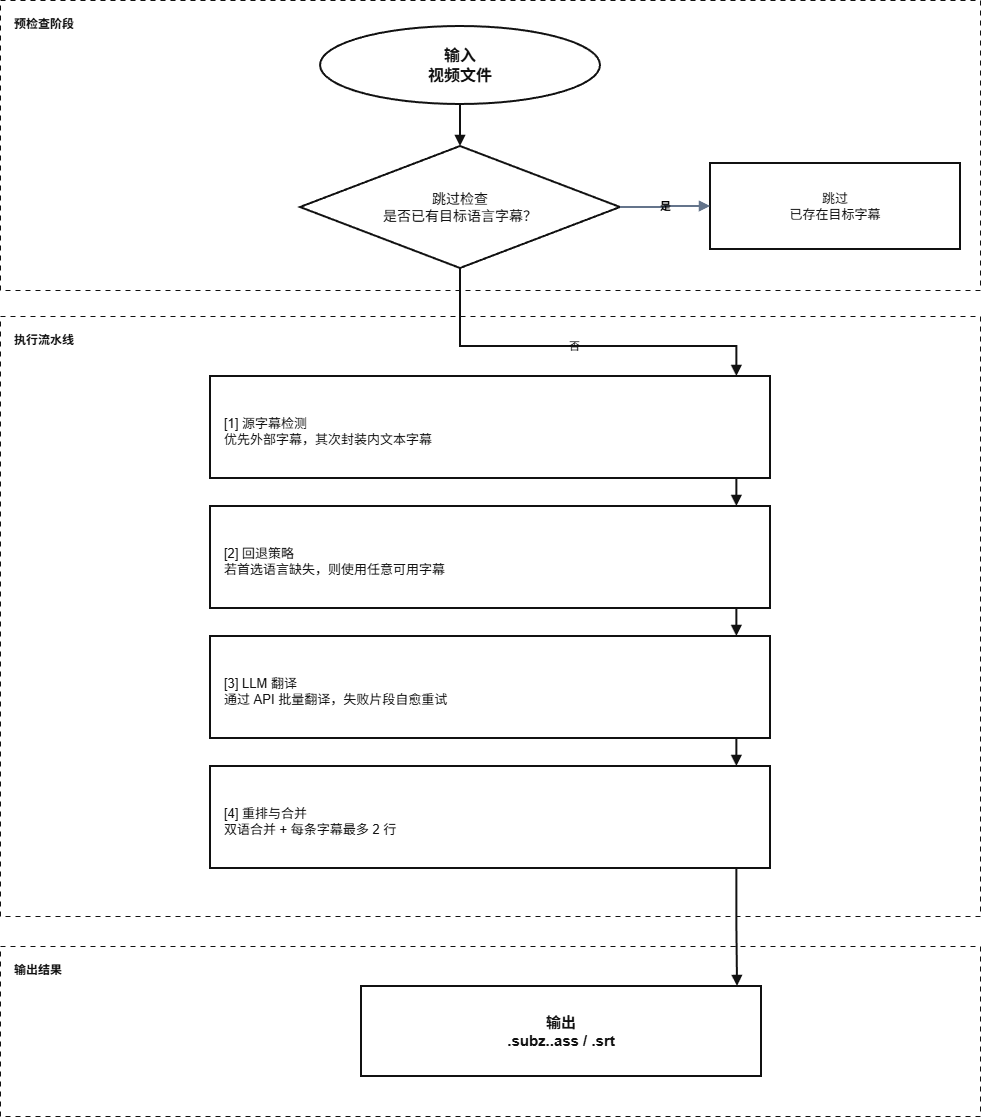

The diagram above was exported from draw.io. Its source (the exported page's mxGraphModel, read from the mxfile embedded in the PNG):
<mxGraphModel dx="2054" dy="1201" grid="1" gridSize="10" guides="1" tooltips="1" connect="1" arrows="1" fold="1" page="1" pageScale="1" pageWidth="1900" pageHeight="1300" math="0" shadow="0">
  <root>
    <mxCell id="0" />
    <mxCell id="1" parent="0" />
    <mxCell id="100" parent="1" style="rounded=0;whiteSpace=wrap;html=1;fillColor=#ffffff;strokeColor=#111111;strokeWidth=1;dashed=1;dashPattern=5 5;fontStyle=1;fontColor=#111111;align=left;verticalAlign=top;spacingTop=10;spacingLeft=12;" value="预检查阶段" vertex="1">
      <mxGeometry height="290" width="980" x="290" y="34" as="geometry" />
    </mxCell>
    <mxCell id="101" parent="1" style="rounded=0;whiteSpace=wrap;html=1;fillColor=#ffffff;strokeColor=#111111;strokeWidth=1;dashed=1;dashPattern=5 5;fontStyle=1;fontColor=#111111;align=left;verticalAlign=top;spacingTop=10;spacingLeft=12;" value="执行流水线" vertex="1">
      <mxGeometry height="600" width="980" x="290" y="350" as="geometry" />
    </mxCell>
    <mxCell id="102" parent="1" style="rounded=0;whiteSpace=wrap;html=1;fillColor=#ffffff;strokeColor=#111111;strokeWidth=1;dashed=1;dashPattern=5 5;fontStyle=1;fontColor=#111111;align=left;verticalAlign=top;spacingTop=10;spacingLeft=12;" value="输出结果" vertex="1">
      <mxGeometry height="170" width="980" x="290" y="980" as="geometry" />
    </mxCell>
    <mxCell id="2" parent="1" style="ellipse;whiteSpace=wrap;html=1;fillColor=#ffffff;strokeColor=#111111;strokeWidth=2;fontSize=16;fontStyle=1;fontColor=#111111;" value="输入&#10;视频文件" vertex="1">
      <mxGeometry height="78" width="280" x="610" y="60" as="geometry" />
    </mxCell>
    <mxCell id="3" parent="1" style="rhombus;whiteSpace=wrap;html=1;fillColor=#ffffff;strokeColor=#111111;strokeWidth=2;fontSize=14;fontColor=#111111;" value="跳过检查&#10;是否已有目标语言字幕？" vertex="1">
      <mxGeometry height="122" width="320" x="590" y="180" as="geometry" />
    </mxCell>
    <mxCell id="9" parent="1" style="rounded=0;whiteSpace=wrap;html=1;fillColor=#ffffff;strokeColor=#111111;strokeWidth=2;fontSize=13;fontColor=#111111;" value="跳过&#10;已存在目标字幕" vertex="1">
      <mxGeometry height="86" width="250" x="1000" y="197" as="geometry" />
    </mxCell>
    <mxCell id="4" parent="1" style="rounded=0;whiteSpace=wrap;html=1;fillColor=#ffffff;strokeColor=#111111;strokeWidth=2;fontSize=13;fontColor=#111111;align=left;spacingLeft=12;spacingTop=8;" value="[1] 源字幕检测&#10;优先外部字幕，其次封装内文本字幕" vertex="1">
      <mxGeometry height="102" width="560" x="500" y="410" as="geometry" />
    </mxCell>
    <mxCell id="5" parent="1" style="rounded=0;whiteSpace=wrap;html=1;fillColor=#ffffff;strokeColor=#111111;strokeWidth=2;fontSize=13;fontColor=#111111;align=left;spacingLeft=12;spacingTop=8;" value="[2] 回退策略&#10;若首选语言缺失，则使用任意可用字幕" vertex="1">
      <mxGeometry height="102" width="560" x="500" y="540" as="geometry" />
    </mxCell>
    <mxCell id="6" parent="1" style="rounded=0;whiteSpace=wrap;html=1;fillColor=#ffffff;strokeColor=#111111;strokeWidth=2;fontSize=13;fontColor=#111111;align=left;spacingLeft=12;spacingTop=8;" value="[3] LLM 翻译&#10;通过 API 批量翻译，失败片段自愈重试" vertex="1">
      <mxGeometry height="102" width="560" x="500" y="670" as="geometry" />
    </mxCell>
    <mxCell id="7" parent="1" style="rounded=0;whiteSpace=wrap;html=1;fillColor=#ffffff;strokeColor=#111111;strokeWidth=2;fontSize=13;fontColor=#111111;align=left;spacingLeft=12;spacingTop=8;" value="[4] 重排与合并&#10;双语合并 + 每条字幕最多 2 行" vertex="1">
      <mxGeometry height="102" width="560" x="500" y="800" as="geometry" />
    </mxCell>
    <mxCell id="8" parent="1" style="rounded=0;whiteSpace=wrap;html=1;fillColor=#ffffff;strokeColor=#111111;strokeWidth=2;fontSize=15;fontStyle=1;fontColor=#111111;" value="输出&#10;.subz.&lt;lang&gt;.ass / .srt" vertex="1">
      <mxGeometry height="90" width="400" x="651" y="1020" as="geometry" />
    </mxCell>
    <mxCell id="20" edge="1" parent="1" source="2" style="edgeStyle=orthogonalEdgeStyle;rounded=0;orthogonalLoop=1;jettySize=auto;html=1;endArrow=block;endFill=1;strokeWidth=2;strokeColor=#111111;labelBackgroundColor=none;exitX=0.5;exitY=1;exitPerimeter=1;entryX=0.5;entryY=0;entryPerimeter=1;" target="3">
      <mxGeometry relative="1" as="geometry" />
    </mxCell>
    <mxCell id="21" edge="1" parent="1" source="3" style="edgeStyle=orthogonalEdgeStyle;rounded=0;orthogonalLoop=1;jettySize=auto;html=1;endArrow=block;endFill=1;strokeWidth=2;strokeColor=#111111;labelBackgroundColor=none;entryX=0.94;entryY=0;entryPerimeter=1;exitX=0.5;exitY=1;exitDx=0;exitDy=0;" target="4" value="否">
      <mxGeometry relative="1" as="geometry">
        <Array as="points">
          <mxPoint x="750" y="302" />
          <mxPoint x="750" y="380" />
          <mxPoint x="1026" y="380" />
        </Array>
        <mxPoint x="750" y="320" as="sourcePoint" />
      </mxGeometry>
    </mxCell>
    <mxCell id="22" edge="1" parent="1" source="3" style="edgeStyle=orthogonalEdgeStyle;rounded=0;orthogonalLoop=1;jettySize=auto;html=1;endArrow=block;endFill=1;strokeWidth=2;strokeColor=#111111;labelBackgroundColor=none;strokeColor=#64748b;exitX=1;exitY=0.5;exitPerimeter=1;entryX=0;entryY=0.5;entryPerimeter=1;fontStyle=1;" target="9" value="是">
      <mxGeometry relative="1" as="geometry" />
    </mxCell>
    <mxCell id="23" edge="1" parent="1" source="4" style="edgeStyle=orthogonalEdgeStyle;rounded=0;orthogonalLoop=1;jettySize=auto;html=1;endArrow=block;endFill=1;strokeWidth=2;strokeColor=#111111;labelBackgroundColor=none;exitX=0.94;exitY=1;exitPerimeter=1;entryX=0.94;entryY=0;entryPerimeter=1;" target="5">
      <mxGeometry relative="1" as="geometry" />
    </mxCell>
    <mxCell id="24" edge="1" parent="1" source="5" style="edgeStyle=orthogonalEdgeStyle;rounded=0;orthogonalLoop=1;jettySize=auto;html=1;endArrow=block;endFill=1;strokeWidth=2;strokeColor=#111111;labelBackgroundColor=none;exitX=0.94;exitY=1;exitPerimeter=1;entryX=0.94;entryY=0;entryPerimeter=1;" target="6">
      <mxGeometry relative="1" as="geometry" />
    </mxCell>
    <mxCell id="25" edge="1" parent="1" source="6" style="edgeStyle=orthogonalEdgeStyle;rounded=0;orthogonalLoop=1;jettySize=auto;html=1;endArrow=block;endFill=1;strokeWidth=2;strokeColor=#111111;labelBackgroundColor=none;exitX=0.94;exitY=1;exitPerimeter=1;entryX=0.94;entryY=0;entryPerimeter=1;" target="7">
      <mxGeometry relative="1" as="geometry" />
    </mxCell>
    <mxCell id="26" edge="1" parent="1" source="7" style="edgeStyle=orthogonalEdgeStyle;rounded=0;orthogonalLoop=1;jettySize=auto;html=1;endArrow=block;endFill=1;strokeWidth=2;strokeColor=#111111;labelBackgroundColor=none;exitX=0.94;exitY=1;exitPerimeter=1;entryX=0.94;entryY=0;entryPerimeter=1;" target="8">
      <mxGeometry relative="1" as="geometry" />
    </mxCell>
  </root>
</mxGraphModel>